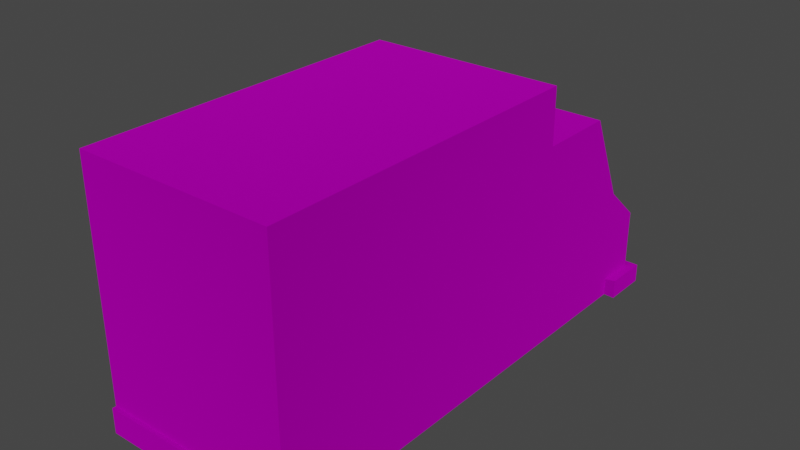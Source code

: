 # Source: truck_2.blend  (saved by Blender 4.0.36; exported with 4.5.12 LTS)
import bpy
from mathutils import Matrix  # noqa: F401  (used for matrix-valued properties, if any)

bpy.ops.wm.read_factory_settings(use_empty=True)
scene = bpy.context.scene
scene.name = 'Scene'

# ---- collections
col_collection = bpy.data.collections.new('Collection'); scene.collection.children.link(col_collection)

# ---- images (referenced by path relative to the original .blend; pixels are not part of the script)
import os
ASSET_DIR = os.environ.get("B2B_ASSET_DIR", "")  # directory of the original .blend (textures are referenced by path, not embedded)
HERE = os.path.dirname(os.path.abspath(__file__))  # packed textures are extracted next to this script under _unpacked/

def load_image(name, relpath, width, height, colorspace="sRGB"):
    """Load a texture the original file referenced (path relative to the .blend, or extracted next to this script)."""
    p = next((c for c in (os.path.join(HERE, relpath), os.path.join(ASSET_DIR, relpath)) if relpath and os.path.exists(c)), "")
    if p:
        img = bpy.data.images.load(p, check_existing=True)
        img.name = name
    else:  # same state as the original file: an image datablock whose file is absent (Cycles renders it pink)
        img = bpy.data.images.new(name, width, height)
        img.source = "FILE"
        img.filepath = "//" + (relpath or name)
    img.colorspace_settings.name = colorspace
    return img
img_palette_jpg = load_image('Palette.jpg', 'Palette.jpg', 1024, 1024, 'sRGB')
img_palette_jpg_001 = load_image('Palette.jpg.001', 'Palette.jpg', 1024, 1024, 'sRGB')
img_palette_jpg_002 = load_image('Palette.jpg.002', 'Palette.jpg', 1024, 1024, 'sRGB')

# ---- materials (node trees are filled in below, after node groups)
mat_world_ap = bpy.data.materials.new('World ap')
mat_world_ap.use_backface_culling = True
mat_world_ap.use_transparent_shadow = False
mat_world_ap.diffuse_color = (0.7087, 0.699, 0.6808, 1.0)
mat_world_ap.roughness = 1.0
mat_world_ap.specular_intensity = 0.0
mat_world_ap.metallic = 1.0
mat_world_ap_001 = bpy.data.materials.new('World ap.001')
mat_world_ap_001.use_backface_culling = True
mat_world_ap_001.use_transparent_shadow = False
mat_world_ap_001.diffuse_color = (0.7087, 0.699, 0.6808, 1.0)
mat_world_ap_001.roughness = 1.0
mat_world_ap_001.specular_intensity = 0.0
mat_world_ap_001.metallic = 1.0
mat_world_ap_002 = bpy.data.materials.new('World ap.002')
mat_world_ap_002.use_backface_culling = True
mat_world_ap_002.use_transparent_shadow = False
mat_world_ap_002.diffuse_color = (0.7087, 0.699, 0.6808, 1.0)
mat_world_ap_002.roughness = 1.0
mat_world_ap_002.specular_intensity = 0.0
mat_world_ap_002.metallic = 1.0

# ---- material node trees
mat_world_ap.use_nodes = True; mat_world_ap.node_tree.nodes.clear()
_N = mat_world_ap.node_tree.nodes; _L = mat_world_ap.node_tree.links
n0 = _N.new('ShaderNodeBsdfPrincipled'); n0.name = 'Principled BSDF'; n0.location = (10, 300)
n0.distribution = 'GGX'
n0.subsurface_method = 'RANDOM_WALK_SKIN'
n0.inputs[1].default_value = 1.0
n0.inputs[2].default_value = 1.0
n0.inputs[3].default_value = 1.0
n0.inputs[13].default_value = 0.0
n0.inputs[27].default_value = (0.0, 0.0, 0.0, 1.0)
n0.inputs[28].default_value = 1.0
n1 = _N.new('ShaderNodeOutputMaterial'); n1.name = 'Material Output'; n1.location = (300, 300)
n2 = _N.new('ShaderNodeTexImage'); n2.name = 'Image Texture'; n2.location = (-300, 600)
n2.image = img_palette_jpg
_L.new(n0.outputs[0], n1.inputs[0])
_L.new(n2.outputs[0], n0.inputs[0])
n1.is_active_output = True
mat_world_ap_001.use_nodes = True; mat_world_ap_001.node_tree.nodes.clear()
_N = mat_world_ap_001.node_tree.nodes; _L = mat_world_ap_001.node_tree.links
n0 = _N.new('ShaderNodeBsdfPrincipled'); n0.name = 'Principled BSDF'; n0.location = (10, 300)
n0.distribution = 'GGX'
n0.subsurface_method = 'RANDOM_WALK_SKIN'
n0.inputs[1].default_value = 1.0
n0.inputs[2].default_value = 1.0
n0.inputs[3].default_value = 1.0
n0.inputs[13].default_value = 0.0
n0.inputs[27].default_value = (0.0, 0.0, 0.0, 1.0)
n0.inputs[28].default_value = 1.0
n1 = _N.new('ShaderNodeOutputMaterial'); n1.name = 'Material Output'; n1.location = (300, 300)
n2 = _N.new('ShaderNodeTexImage'); n2.name = 'Image Texture'; n2.location = (-300, 600)
n2.image = img_palette_jpg_001
_L.new(n0.outputs[0], n1.inputs[0])
_L.new(n2.outputs[0], n0.inputs[0])
n1.is_active_output = True
mat_world_ap_002.use_nodes = True; mat_world_ap_002.node_tree.nodes.clear()
_N = mat_world_ap_002.node_tree.nodes; _L = mat_world_ap_002.node_tree.links
n0 = _N.new('ShaderNodeBsdfPrincipled'); n0.name = 'Principled BSDF'; n0.location = (10, 300)
n0.distribution = 'GGX'
n0.subsurface_method = 'RANDOM_WALK_SKIN'
n0.inputs[1].default_value = 1.0
n0.inputs[2].default_value = 1.0
n0.inputs[3].default_value = 1.0
n0.inputs[13].default_value = 0.0
n0.inputs[27].default_value = (0.0, 0.0, 0.0, 1.0)
n0.inputs[28].default_value = 1.0
n1 = _N.new('ShaderNodeOutputMaterial'); n1.name = 'Material Output'; n1.location = (300, 300)
n2 = _N.new('ShaderNodeTexImage'); n2.name = 'Image Texture'; n2.location = (-300, 600)
n2.image = img_palette_jpg_002
_L.new(n0.outputs[0], n1.inputs[0])
_L.new(n2.outputs[0], n0.inputs[0])
n1.is_active_output = True

# ---- world
world_world = bpy.data.worlds.new('World'); scene.world = world_world
world_world.use_nodes = True; world_world.node_tree.nodes.clear()
_N = world_world.node_tree.nodes; _L = world_world.node_tree.links
n0 = _N.new('ShaderNodeOutputWorld'); n0.name = 'World Output'; n0.location = (300, 300)
n1 = _N.new('ShaderNodeBackground'); n1.name = 'Background'; n1.location = (10, 300)
n1.inputs[0].default_value = (0.05088, 0.05088, 0.05088, 1.0)
_L.new(n1.outputs[0], n0.inputs[0])
n0.is_active_output = True
world_world.color = (0.05088, 0.05088, 0.05088)
world_world.use_sun_shadow = False
world_world.sun_shadow_jitter_overblur = 0.0

# ---- meshes
me_car_08_3 = bpy.data.meshes.new('Car_08.3')
me_car_08_3.from_pydata([(1.245, -3.506, 0.2161), (1.245, -3.506, 0.5423), (-0.004136, -3.506, 0.5423), (-0.004136, -3.506, 0.2161), (1.245, -3.458, 1.498), (1.245, -3.458, 2.78), (-0.004136, -3.458, 2.78), (-0.004136, -3.458, 1.498), (-1.253, -3.458, 2.78), (-1.253, -3.458, 1.498), (-1.253, -3.506, 0.5423), (-1.253, -3.506, 0.2161), (-1.253, -3.458, 0.2161), (-1.253, -3.458, 0.5423), (-1.253, -1.314, 0.5423), (-1.253, -1.314, 0.2161), (-1.253, -1.314, 2.78), (-1.253, -1.314, 1.498), (-1.253, 0.8298, 2.78), (-1.253, 0.8298, 1.498), (-1.253, 0.8298, 0.5423), (-1.383, 2.929, 0.2045), (-1.383, 2.929, 0.4435), (-0.004135, 2.929, 0.4435), (-0.004135, 2.929, 0.2045), (-0.004135, 2.837, 1.067), (-0.6286, 2.837, 1.067), (-0.004135, 2.837, 1.2), (-1.253, 2.837, 1.067), (-1.253, 2.837, 1.2), (1.245, 2.837, 1.067), (0.6203, 2.837, 1.067), (1.245, 2.837, 1.2), (1.375, 2.929, 0.4435), (1.375, 2.929, 0.2045), (1.245, 0.8298, 2.78), (1.245, 0.8298, 3.132), (1.245, -1.314, 3.132), (1.245, -1.314, 2.78), (1.245, 0.8298, 3.485), (1.245, -1.314, 3.485), (1.245, -3.458, 3.485), (1.245, -3.458, 3.132), (-0.004136, -1.314, 3.485), (-0.004136, -3.458, 3.485), (-0.004135, 0.8298, 3.485), (-1.253, 0.8298, 3.485), (-1.253, -1.314, 3.485), (-1.253, -3.458, 3.485), (1.245, 0.8298, 0.2161), (1.245, -1.314, 0.2161), (-0.004136, -1.314, 0.2161), (-0.004135, 0.8298, 0.2161), (1.245, -3.458, 0.2161), (-0.004136, -3.458, 0.2161), (-1.253, 0.8298, 0.2161), (-0.004136, -3.458, 3.132), (-1.253, -3.458, 3.132), (-1.253, -1.314, 3.132), (-1.253, 0.8298, 3.132), (-0.004135, 0.8298, 3.132), (-0.004135, 0.8298, 2.78), (1.245, -1.314, 1.498), (1.245, -3.458, 0.5423), (1.245, -1.314, 0.5423), (1.245, 0.8298, 0.5423), (1.245, 0.8298, 1.498), (-1.253, 1.333, 0.2161), (-0.004135, 1.333, 0.2161), (-1.253, 1.836, 0.2161), (-0.004135, 1.836, 0.2161), (1.245, 1.836, 0.2161), (1.245, 1.333, 0.2161), (1.245, 1.333, 0.5423), (1.245, 1.333, 1.498), (1.245, 1.836, 0.5423), (1.245, 1.356, 1.556), (1.245, 1.813, 1.556), (1.245, 1.813, 2.721), (1.245, 1.356, 2.721), (1.245, 0.8983, 1.556), (1.245, 0.8983, 2.721), (1.176, 1.85, 2.749), (1.176, 2.323, 1.683), (-0.004135, 2.323, 1.683), (-0.004135, 1.85, 2.749), (1.245, 2.337, 1.652), (-0.004135, 2.337, 1.652), (-1.253, 2.337, 1.652), (-1.184, 2.323, 1.683), (-1.184, 1.85, 2.749), (-1.253, 1.801, 2.691), (-1.253, 2.232, 1.72), (-1.253, 1.801, 1.587), (-1.253, 2.337, 1.097), (-1.253, 2.837, 0.7498), (-1.253, 2.837, 0.4326), (-1.253, 2.337, 0.4401), (-1.253, 2.337, 0.2161), (-1.253, 1.836, 0.5423), (-0.004135, 2.337, 0.2161), (-1.253, 2.837, 0.2161), (-0.004135, 2.837, 0.2161), (1.245, 2.837, 0.2161), (1.245, 2.337, 0.2161), (1.245, 2.337, 0.4401), (1.245, 2.337, 1.097), (1.245, 1.836, 1.498), (1.375, 2.345, 0.2045), (1.375, 2.345, 0.4518), (-1.253, 1.836, 2.78), (-1.253, 1.333, 2.78), (-0.004135, 1.333, 2.78), (-0.004135, 1.836, 2.78), (1.245, 1.333, 2.78), (1.245, 1.836, 2.78), (-1.253, 1.333, 0.5423), (-1.253, 1.333, 1.498), (-1.253, 1.836, 1.498), (-1.253, 1.368, 1.587), (-1.253, 0.9345, 1.587), (-1.253, 0.9345, 2.691), (-1.253, 1.368, 2.691), (1.245, 2.268, 1.696), (-0.004136, -3.458, 0.5423), (-0.6286, 2.837, 0.7498), (-0.6286, 2.837, 0.4326), (-1.211, 2.837, 0.7713), (-1.211, 2.837, 1.045), (-0.6711, 2.837, 1.045), (-0.6711, 2.837, 0.7713), (-0.5543, 2.837, 0.7686), (-0.5543, 2.837, 1.048), (-0.004135, 2.837, 1.048), (-0.004135, 2.837, 0.7686), (-0.004135, 2.837, 0.7498), (-0.004135, 2.837, 0.4326), (0.6203, 2.837, 0.7498), (0.6203, 2.837, 0.4326), (0.546, 2.837, 1.048), (0.546, 2.837, 0.7686), (0.6718, 2.837, 0.7759), (0.6718, 2.837, 1.041), (1.193, 2.837, 1.041), (1.193, 2.837, 0.7759), (1.245, 2.837, 0.7498), (1.245, 2.837, 0.4326), (-1.383, 2.345, 0.2045), (-1.383, 2.345, 0.4518)], [], [(0, 1, 2, 3), (4, 5, 6, 7), (7, 6, 8, 9), (3, 2, 10, 11), (12, 13, 14, 15), (9, 8, 16, 17), (17, 16, 18, 19), (14, 17, 19, 20), (21, 22, 23, 24), (25, 26, 27), (26, 28, 29), (26, 29, 27), (30, 31, 32), (31, 25, 27), (31, 27, 32), (24, 23, 33, 34), (35, 36, 37, 38), (36, 39, 40, 37), (37, 40, 41, 42), (38, 37, 42, 5), (41, 40, 43, 44), (40, 39, 45, 43), (43, 45, 46, 47), (44, 43, 47, 48), (49, 50, 51, 52), (50, 53, 54, 51), (51, 54, 12, 15), (52, 51, 15, 55), (5, 42, 56, 6), (42, 41, 44, 56), (56, 44, 48, 57), (6, 56, 57, 8), (8, 57, 58, 16), (57, 48, 47, 58), (58, 47, 46, 59), (16, 58, 59, 18), (18, 59, 60, 61), (59, 46, 45, 60), (60, 45, 39, 36), (61, 60, 36, 35), (5, 4, 62, 38), (4, 63, 64, 62), (64, 50, 49, 65), (38, 62, 66, 35), (55, 67, 68, 52), (67, 69, 70, 68), (68, 70, 71, 72), (52, 68, 72, 49), (73, 74, 66, 65), (72, 71, 75, 73), (76, 77, 78, 79), (80, 76, 79, 81), (82, 83, 84, 85), (86, 32, 27, 87), (87, 27, 29, 88), (85, 84, 89, 90), (91, 92, 93), (88, 29, 28, 94), (28, 95, 94), (95, 96, 97), (95, 97, 94), (97, 98, 69, 99), (69, 98, 100, 70), (98, 101, 102, 100), (100, 102, 103, 104), (70, 100, 104, 71), (105, 106, 107, 75), (108, 34, 33, 109), (106, 30, 32, 86), (107, 106, 86), (110, 111, 112, 113), (111, 18, 61, 112), (112, 61, 35, 114), (113, 112, 114, 115), (116, 117, 118, 99), (67, 55, 20, 116), (119, 120, 121, 122), (93, 119, 122, 91), (123, 78, 77), (88, 94, 118), (118, 93, 92, 88), (88, 92, 91, 110), (111, 122, 121, 18), (18, 121, 120, 19), (19, 120, 119, 117), (110, 91, 122, 111), (117, 119, 93, 118), (115, 82, 85, 113), (87, 84, 83, 86), (86, 83, 82, 115), (113, 85, 90, 110), (110, 90, 89, 88), (88, 89, 84, 87), (114, 79, 78, 115), (107, 77, 76, 74), (66, 80, 81, 35), (35, 81, 79, 114), (74, 76, 80, 66), (86, 123, 77, 107), (115, 78, 123, 86), (63, 4, 7, 124), (124, 7, 9, 13), (13, 9, 17, 14), (20, 55, 15, 14), (96, 95, 125, 126), (127, 128, 129, 130), (131, 132, 133, 134), (126, 125, 135, 136), (136, 135, 137, 138), (134, 133, 139, 140), (141, 142, 143, 144), (138, 137, 145, 146), (63, 53, 50, 64), (65, 66, 62, 64), (65, 49, 72, 73), (75, 107, 74, 73), (22, 21, 147, 148), (99, 118, 94, 97), (75, 71, 104, 105), (146, 145, 105), (145, 30, 106), (145, 106, 105), (99, 69, 67, 116), (20, 19, 117, 116), (101, 21, 24, 102), (96, 126, 22), (126, 136, 23), (126, 23, 22), (102, 24, 34, 103), (136, 138, 23), (138, 146, 33), (138, 33, 23), (104, 108, 109, 105), (105, 109, 33, 146), (103, 34, 108, 104), (96, 22, 148, 97), (97, 148, 147, 98), (98, 147, 21, 101), (53, 0, 3, 54), (124, 2, 1, 63), (63, 1, 0, 53), (54, 3, 11, 12), (12, 11, 10, 13), (13, 10, 2, 124), (95, 127, 130, 125), (125, 130, 129, 26), (26, 129, 128, 28), (28, 128, 127, 95), (137, 141, 144, 145), (145, 144, 143, 30), (30, 143, 142, 31), (31, 142, 141, 137), (125, 131, 134, 135), (25, 133, 132, 26), (26, 132, 131, 125), (135, 134, 140, 137), (137, 140, 139, 31), (31, 139, 133, 25)])
me_car_08_3.polygons.foreach_set('material_index', [2, 2, 2, 2, 2, 2, 2, 2, 2, 2, 2, 2, 2, 2, 2, 2, 2, 2, 2, 2, 2, 2, 2, 2, 2, 2, 2, 2, 2, 2, 2, 2, 2, 2, 2, 2, 2, 2, 2, 2, 2, 2, 2, 2, 2, 2, 2, 2, 2, 2, 2, 2, 2, 2, 2, 2, 2, 2, 2, 2, 2, 2, 2, 2, 2, 2, 2, 2, 2, 2, 2, 2, 2, 2, 2, 2, 2, 2, 2, 2, 2, 2, 2, 2, 2, 2, 2, 2, 2, 2, 2, 2, 2, 2, 2, 2, 2, 2, 2, 2, 2, 2, 2, 2, 2, 2, 2, 2, 2, 2, 2, 2, 2, 2, 2, 2, 2, 2, 2, 2, 2, 2, 2, 2, 2, 2, 2, 2, 2, 2, 2, 2, 2, 2, 2, 2, 2, 2, 2, 2, 2, 2, 2, 2, 2, 2, 2, 2, 2, 2, 2, 2, 2, 2, 2, 2, 2, 2])
_uv = me_car_08_3.uv_layers.new(name='UVMap')
_uv.uv.foreach_set('vector', [0.9276, -0.8181, 0.9279, -0.8181, 0.9279, -0.8191, 0.9276, -0.8191, 0.8386, -0.5378, 0.8406, -0.5378, 0.8406, -0.5397, 0.8386, -0.5397, 0.8386, -0.5397, 0.8406, -0.5397, 0.8406, -0.5416, 0.8386, -0.5416, 0.9276, -0.8191, 0.9279, -0.8191, 0.9279, -0.8202, 0.9276, -0.8202, 0.8472, -0.5595, 0.8477, -0.5595, 0.8477, -0.5627, 0.8472, -0.5627, 0.8428, -0.5419, 0.8448, -0.5419, 0.8448, -0.5451, 0.8428, -0.5451, 0.8428, -0.5451, 0.8448, -0.5451, 0.8448, -0.5483, 0.8428, -0.5483, 0.8413, -0.5451, 0.8428, -0.5451, 0.8428, -0.5483, 0.8413, -0.5483, 0.9269, -0.8202, 0.9268, -0.8202, 0.9268, -0.8191, 0.9269, -0.8191, 0.5494, -0.905, 0.5494, -0.906, 0.5487, -0.905, 0.5494, -0.906, 0.5494, -0.9069, 0.5487, -0.9069, 0.5494, -0.906, 0.5487, -0.9069, 0.5487, -0.905, 0.5494, -0.9032, 0.5494, -0.9041, 0.5487, -0.9032, 0.5494, -0.9041, 0.5494, -0.905, 0.5487, -0.905, 0.5494, -0.9041, 0.5487, -0.905, 0.5487, -0.9032, 0.9269, -0.8191, 0.9268, -0.8191, 0.9268, -0.8181, 0.9269, -0.8181, 0.8365, -0.5484, 0.8359, -0.5484, 0.8359, -0.5452, 0.8365, -0.5452, 0.8359, -0.5483, 0.8354, -0.5483, 0.8354, -0.5451, 0.8359, -0.5451, 0.8359, -0.5451, 0.8354, -0.5451, 0.8354, -0.5419, 0.8359, -0.5419, 0.8365, -0.5451, 0.8359, -0.5451, 0.8359, -0.5419, 0.8365, -0.5419, 0.8459, -0.5351, 0.8459, -0.5384, 0.8439, -0.5384, 0.8439, -0.5351, 0.8459, -0.5384, 0.8459, -0.5416, 0.8439, -0.5416, 0.8439, -0.5384, 0.8439, -0.5384, 0.8439, -0.5416, 0.842, -0.5416, 0.842, -0.5384, 0.8439, -0.5351, 0.8439, -0.5384, 0.842, -0.5384, 0.842, -0.5351, 0.5458, -0.9136, 0.5458, -0.9104, 0.5478, -0.9104, 0.5478, -0.9136, 0.5458, -0.9104, 0.5458, -0.9072, 0.5478, -0.9072, 0.5478, -0.9104, 0.5478, -0.9104, 0.5478, -0.9072, 0.5497, -0.9072, 0.5497, -0.9104, 0.5478, -0.9136, 0.5478, -0.9104, 0.5497, -0.9104, 0.5497, -0.9136, 0.8406, -0.5378, 0.8411, -0.5378, 0.8411, -0.5397, 0.8406, -0.5397, 0.8411, -0.5378, 0.8417, -0.5378, 0.8417, -0.5397, 0.8411, -0.5397, 0.8411, -0.5397, 0.8417, -0.5397, 0.8417, -0.5416, 0.8411, -0.5416, 0.8406, -0.5397, 0.8411, -0.5397, 0.8411, -0.5416, 0.8406, -0.5416, 0.8448, -0.5419, 0.8453, -0.5419, 0.8453, -0.5451, 0.8448, -0.5451, 0.8453, -0.5419, 0.8459, -0.5419, 0.8459, -0.5451, 0.8453, -0.5451, 0.8453, -0.5451, 0.8459, -0.5451, 0.8459, -0.5483, 0.8453, -0.5483, 0.8448, -0.5451, 0.8453, -0.5451, 0.8453, -0.5483, 0.8448, -0.5483, 0.8309, -0.5514, 0.8303, -0.5514, 0.8303, -0.5496, 0.8309, -0.5496, 0.8303, -0.5514, 0.8297, -0.5514, 0.8297, -0.5496, 0.8303, -0.5496, 0.8303, -0.5494, 0.8297, -0.5494, 0.8297, -0.5476, 0.8303, -0.5476, 0.8309, -0.5496, 0.8303, -0.5496, 0.8303, -0.5477, 0.8309, -0.5477, 0.8365, -0.542, 0.8385, -0.542, 0.8385, -0.5452, 0.8365, -0.5452, 0.8385, -0.542, 0.84, -0.542, 0.84, -0.5452, 0.8385, -0.5452, 0.8464, -0.5627, 0.8469, -0.5627, 0.8469, -0.5659, 0.8464, -0.5659, 0.8365, -0.5452, 0.8385, -0.5452, 0.8385, -0.5484, 0.8365, -0.5484, 0.5497, -0.9136, 0.5497, -0.9144, 0.5478, -0.9144, 0.5478, -0.9136, 0.5497, -0.9144, 0.5497, -0.9151, 0.5478, -0.9151, 0.5478, -0.9144, 0.5478, -0.9144, 0.5478, -0.9151, 0.5458, -0.9151, 0.5458, -0.9144, 0.5478, -0.9136, 0.5478, -0.9144, 0.5458, -0.9144, 0.5458, -0.9136, 0.5546, -0.9144, 0.5531, -0.9144, 0.5531, -0.9136, 0.5546, -0.9136, 0.8565, -0.5891, 0.8565, -0.5898, 0.856, -0.5898, 0.856, -0.5891, 0.8235, -0.8901, 0.8235, -0.8879, 0.8294, -0.8879, 0.8294, -0.8901, 0.8235, -0.8923, 0.8235, -0.8901, 0.8294, -0.8901, 0.8294, -0.8923, 0.8448, -0.9226, 0.8406, -0.9226, 0.8406, -0.9172, 0.8448, -0.9172, 0.5472, -0.9032, 0.5487, -0.9032, 0.5487, -0.905, 0.5472, -0.905, 0.5472, -0.905, 0.5487, -0.905, 0.5487, -0.9069, 0.5472, -0.9069, 0.8448, -0.9172, 0.8406, -0.9172, 0.8406, -0.9117, 0.8448, -0.9117, 0.8052, -0.8879, 0.8089, -0.8857, 0.811, -0.8879, 0.5582, -0.9159, 0.5569, -0.9166, 0.5562, -0.9166, 0.5568, -0.9159, 0.5562, -0.9166, 0.5559, -0.9166, 0.5568, -0.9159, 0.5559, -0.9166, 0.5556, -0.9166, 0.5558, -0.9159, 0.5559, -0.9166, 0.5558, -0.9159, 0.5568, -0.9159, 0.8475, -0.5682, 0.8472, -0.5682, 0.8472, -0.5674, 0.8477, -0.5674, 0.5497, -0.9151, 0.5497, -0.9159, 0.5478, -0.9159, 0.5478, -0.9151, 0.5497, -0.9159, 0.5497, -0.9166, 0.5478, -0.9166, 0.5478, -0.9159, 0.5478, -0.9159, 0.5478, -0.9166, 0.5458, -0.9166, 0.5458, -0.9159, 0.5478, -0.9151, 0.5478, -0.9159, 0.5458, -0.9159, 0.5458, -0.9151, 0.5548, -0.9159, 0.5538, -0.9159, 0.5531, -0.9151, 0.5546, -0.9151, 0.9298, -0.8254, 0.9298, -0.8259, 0.9297, -0.8259, 0.9296, -0.8254, 0.5538, -0.9159, 0.5544, -0.9166, 0.5536, -0.9166, 0.5524, -0.9159, 0.5531, -0.9151, 0.5538, -0.9159, 0.5524, -0.9159, 0.5524, -0.9029, 0.5524, -0.9021, 0.5544, -0.9021, 0.5544, -0.9029, 0.5524, -0.9021, 0.5524, -0.9014, 0.5544, -0.9014, 0.5544, -0.9021, 0.5544, -0.9021, 0.5544, -0.9014, 0.5564, -0.9014, 0.5564, -0.9021, 0.5544, -0.9029, 0.5544, -0.9021, 0.5564, -0.9021, 0.5564, -0.9029, 0.556, -0.9144, 0.5575, -0.9144, 0.5575, -0.9151, 0.556, -0.9151, 0.8472, -0.5666, 0.8472, -0.5659, 0.8477, -0.5659, 0.8477, -0.5666, 0.811, -0.8901, 0.811, -0.8923, 0.8052, -0.8923, 0.8052, -0.8901, 0.811, -0.8879, 0.811, -0.8901, 0.8052, -0.8901, 0.8052, -0.8879, 0.8257, -0.8857, 0.8294, -0.8879, 0.8235, -0.8879, 0.5582, -0.9159, 0.5568, -0.9159, 0.5575, -0.9151, 0.5575, -0.9151, 0.5575, -0.9151, 0.5582, -0.9159, 0.5582, -0.9159, 0.5582, -0.9159, 0.5582, -0.9159, 0.5595, -0.9151, 0.5595, -0.9151, 0.5595, -0.9144, 0.5595, -0.9144, 0.5595, -0.9136, 0.5595, -0.9136, 0.5595, -0.9136, 0.5595, -0.9136, 0.5575, -0.9136, 0.5575, -0.9136, 0.5575, -0.9136, 0.5575, -0.9136, 0.5575, -0.9144, 0.5575, -0.9144, 0.5595, -0.9151, 0.5595, -0.9151, 0.5595, -0.9144, 0.5595, -0.9144, 0.5575, -0.9144, 0.5575, -0.9144, 0.5575, -0.9151, 0.5575, -0.9151, 0.5458, -0.9032, 0.5458, -0.9032, 0.5458, -0.905, 0.5458, -0.905, 0.5677, -0.9063, 0.5677, -0.9063, 0.5677, -0.9347, 0.5677, -0.9347, 0.5472, -0.9032, 0.5472, -0.9032, 0.5458, -0.9032, 0.5458, -0.9032, 0.5458, -0.905, 0.5458, -0.905, 0.5458, -0.9069, 0.5458, -0.9069, 0.5458, -0.9069, 0.5458, -0.9069, 0.5472, -0.9069, 0.5472, -0.9069, 0.5472, -0.9069, 0.5472, -0.9069, 0.5472, -0.905, 0.5472, -0.905, 0.5511, -0.9144, 0.5511, -0.9144, 0.5511, -0.9151, 0.5511, -0.9151, 0.5531, -0.9151, 0.5531, -0.9151, 0.5531, -0.9144, 0.5531, -0.9144, 0.5531, -0.9136, 0.5531, -0.9136, 0.5511, -0.9136, 0.5511, -0.9136, 0.5511, -0.9136, 0.5511, -0.9136, 0.5511, -0.9144, 0.5511, -0.9144, 0.5531, -0.9144, 0.5531, -0.9144, 0.5531, -0.9136, 0.5531, -0.9136, 0.5524, -0.9159, 0.5524, -0.9159, 0.5531, -0.9151, 0.5531, -0.9151, 0.5511, -0.9151, 0.5511, -0.9151, 0.5524, -0.9159, 0.5524, -0.9159, 0.8371, -0.5378, 0.8386, -0.5378, 0.8386, -0.5397, 0.8371, -0.5397, 0.8371, -0.5397, 0.8386, -0.5397, 0.8386, -0.5416, 0.8371, -0.5416, 0.8413, -0.5419, 0.8428, -0.5419, 0.8428, -0.5451, 0.8413, -0.5451, 0.8477, -0.5659, 0.8472, -0.5659, 0.8472, -0.5627, 0.8477, -0.5627, 0.5499, -0.9069, 0.5497, -0.9069, 0.5497, -0.906, 0.5499, -0.906, 0.779, -0.04878, 0.7787, -0.04878, 0.7787, -0.04784, 0.779, -0.04784, 0.747, -0.5438, 0.7467, -0.5438, 0.7467, -0.5429, 0.747, -0.5429, 0.5499, -0.906, 0.5497, -0.906, 0.5497, -0.905, 0.5499, -0.905, 0.5499, -0.905, 0.5497, -0.905, 0.5497, -0.9041, 0.5499, -0.9041, 0.747, -0.5429, 0.7467, -0.5429, 0.7467, -0.542, 0.747, -0.542, 0.779, -0.04597, 0.7787, -0.04597, 0.7787, -0.04503, 0.779, -0.04503, 0.5499, -0.9041, 0.5497, -0.9041, 0.5497, -0.9032, 0.5499, -0.9032, 0.8464, -0.5595, 0.8469, -0.5595, 0.8469, -0.5627, 0.8464, -0.5627, 0.84, -0.5484, 0.8385, -0.5484, 0.8385, -0.5452, 0.84, -0.5452, 0.8464, -0.5659, 0.8469, -0.5659, 0.8469, -0.5666, 0.8464, -0.5666, 0.5546, -0.9151, 0.5531, -0.9151, 0.5531, -0.9144, 0.5546, -0.9144, 0.9301, -0.8259, 0.93, -0.8259, 0.93, -0.8254, 0.9302, -0.8254, 0.556, -0.9151, 0.5575, -0.9151, 0.5568, -0.9159, 0.5558, -0.9159, 0.8464, -0.5674, 0.8469, -0.5674, 0.8469, -0.5682, 0.8465, -0.5682, 0.555, -0.9166, 0.5547, -0.9166, 0.5548, -0.9159, 0.5547, -0.9166, 0.5544, -0.9166, 0.5538, -0.9159, 0.5547, -0.9166, 0.5538, -0.9159, 0.5548, -0.9159, 0.556, -0.9151, 0.5554, -0.9151, 0.5554, -0.9144, 0.556, -0.9144, 0.556, -0.9136, 0.5575, -0.9136, 0.5575, -0.9144, 0.556, -0.9144, 0.9402, -0.825, 0.9402, -0.825, 0.9402, -0.8284, 0.9402, -0.8284, 0.9405, -0.825, 0.9405, -0.8267, 0.9405, -0.825, 0.9405, -0.8267, 0.9405, -0.8284, 0.9405, -0.8284, 0.9268, -0.8197, 0.9268, -0.8191, 0.9268, -0.8202, 0.9402, -0.8284, 0.9402, -0.8284, 0.9402, -0.8317, 0.9402, -0.8317, 0.9405, -0.8284, 0.9405, -0.8301, 0.9405, -0.8284, 0.9405, -0.8301, 0.9405, -0.8317, 0.9405, -0.8317, 0.9268, -0.8186, 0.9268, -0.8181, 0.9268, -0.8191, 0.5551, -0.9159, 0.5551, -0.9159, 0.5548, -0.9159, 0.5548, -0.9159, 0.9285, -0.8249, 0.9285, -0.8249, 0.9277, -0.8213, 0.9277, -0.8213, 0.9268, -0.8213, 0.9268, -0.8213, 0.9268, -0.8249, 0.9268, -0.8249, 0.9245, -0.8213, 0.9245, -0.8213, 0.9237, -0.8249, 0.9237, -0.8249, 0.9302, -0.8254, 0.9302, -0.8254, 0.93, -0.8254, 0.93, -0.8254, 0.9254, -0.8249, 0.9254, -0.8249, 0.9254, -0.8213, 0.9254, -0.8213, 0.9381, -0.8317, 0.9381, -0.8317, 0.9381, -0.8284, 0.9381, -0.8284, 0.9372, -0.8284, 0.9372, -0.8284, 0.9372, -0.8317, 0.9372, -0.8317, 0.9372, -0.8317, 0.9372, -0.8317, 0.9381, -0.8317, 0.9381, -0.8317, 0.9381, -0.8284, 0.9381, -0.8284, 0.9381, -0.825, 0.9381, -0.825, 0.9381, -0.825, 0.9381, -0.825, 0.9372, -0.825, 0.9372, -0.825, 0.9372, -0.825, 0.9372, -0.825, 0.9372, -0.8284, 0.9372, -0.8284, 0.5744, -0.9151, 0.5744, -0.9151, 0.5744, -0.918, 0.5744, -0.918, 0.5497, -0.906, 0.5497, -0.906, 0.5494, -0.906, 0.5494, -0.906, 0.5752, -0.918, 0.5752, -0.918, 0.5752, -0.9151, 0.5752, -0.9151, 0.5752, -0.9151, 0.5752, -0.9151, 0.5745, -0.9151, 0.5745, -0.9151, 0.5744, -0.9239, 0.5744, -0.9239, 0.5744, -0.9268, 0.5744, -0.9268, 0.5745, -0.9254, 0.5745, -0.9254, 0.5752, -0.9254, 0.5752, -0.9254, 0.5752, -0.9268, 0.5752, -0.9268, 0.5752, -0.9239, 0.5752, -0.9239, 0.5494, -0.9041, 0.5494, -0.9041, 0.5497, -0.9041, 0.5497, -0.9041, 0.5744, -0.918, 0.5744, -0.918, 0.5744, -0.921, 0.5744, -0.921, 0.5752, -0.921, 0.5752, -0.921, 0.5752, -0.918, 0.5752, -0.918, 0.5494, -0.906, 0.5494, -0.906, 0.5497, -0.906, 0.5497, -0.906, 0.5744, -0.921, 0.5744, -0.921, 0.5744, -0.9239, 0.5744, -0.9239, 0.5497, -0.9041, 0.5497, -0.9041, 0.5494, -0.9041, 0.5494, -0.9041, 0.5752, -0.9239, 0.5752, -0.9239, 0.5752, -0.921, 0.5752, -0.921])
me_car_08_3.materials.append(mat_world_ap)
me_car_08_3.materials.append(mat_world_ap_001)
me_car_08_3.materials.append(mat_world_ap_002)
me_car_08_3.update()
me_cube = bpy.data.meshes.new('Cube')
me_cube.from_pydata([(-1.0, -1.0, -1.0), (-1.0, -1.0, 1.0), (-1.0, 1.0, -1.0), (-1.0, 1.0, 1.0), (1.0, -1.0, -1.0), (1.0, -1.0, 1.0), (1.0, 1.0, -1.0), (1.0, 1.0, 1.0)], [], [(0, 1, 3, 2), (2, 3, 7, 6), (6, 7, 5, 4), (4, 5, 1, 0), (2, 6, 4, 0), (7, 3, 1, 5)])
_uv = me_cube.uv_layers.new(name='UVMap')
_uv.uv.foreach_set('vector', [0.375, 0.0, 0.625, 0.0, 0.625, 0.25, 0.375, 0.25, 0.375, 0.25, 0.625, 0.25, 0.625, 0.5, 0.375, 0.5, 0.375, 0.5, 0.625, 0.5, 0.625, 0.75, 0.375, 0.75, 0.375, 0.75, 0.625, 0.75, 0.625, 1.0, 0.375, 1.0, 0.125, 0.5, 0.375, 0.5, 0.375, 0.75, 0.125, 0.75, 0.625, 0.5, 0.875, 0.5, 0.875, 0.75, 0.625, 0.75])
me_cube.update()
me_cube_001 = bpy.data.meshes.new('Cube.001')
me_cube_001.from_pydata([(-1.0, -1.0, -1.0), (-1.0, -1.0, 1.0), (-1.0, 1.0, -1.0), (-1.0, 1.0, 1.0), (1.0, -1.0, -1.0), (1.0, -1.0, 1.0), (1.0, 1.0, -1.0), (1.0, 1.0, 1.0)], [], [(0, 1, 3, 2), (2, 3, 7, 6), (6, 7, 5, 4), (4, 5, 1, 0), (2, 6, 4, 0), (7, 3, 1, 5)])
_uv = me_cube_001.uv_layers.new(name='UVMap')
_uv.uv.foreach_set('vector', [0.375, 0.0, 0.625, 0.0, 0.625, 0.25, 0.375, 0.25, 0.375, 0.25, 0.625, 0.25, 0.625, 0.5, 0.375, 0.5, 0.375, 0.5, 0.625, 0.5, 0.625, 0.75, 0.375, 0.75, 0.375, 0.75, 0.625, 0.75, 0.625, 1.0, 0.375, 1.0, 0.125, 0.5, 0.375, 0.5, 0.375, 0.75, 0.125, 0.75, 0.625, 0.5, 0.875, 0.5, 0.875, 0.75, 0.625, 0.75])
me_cube_001.update()
me_cube_002 = bpy.data.meshes.new('Cube.002')
me_cube_002.from_pydata([(-1.0, -1.0, -1.0), (-1.0, -1.0, 1.0), (-1.0, 1.0, -1.0), (-1.0, 1.0, 1.0), (1.0, -1.0, -1.0), (1.0, -1.0, 1.0), (1.0, 1.0, -1.0), (1.0, 1.0, 1.0)], [], [(0, 1, 3, 2), (2, 3, 7, 6), (6, 7, 5, 4), (4, 5, 1, 0), (2, 6, 4, 0), (7, 3, 1, 5)])
_uv = me_cube_002.uv_layers.new(name='UVMap')
_uv.uv.foreach_set('vector', [0.375, 0.0, 0.625, 0.0, 0.625, 0.25, 0.375, 0.25, 0.375, 0.25, 0.625, 0.25, 0.625, 0.5, 0.375, 0.5, 0.375, 0.5, 0.625, 0.5, 0.625, 0.75, 0.375, 0.75, 0.375, 0.75, 0.625, 0.75, 0.625, 1.0, 0.375, 1.0, 0.125, 0.5, 0.375, 0.5, 0.375, 0.75, 0.125, 0.75, 0.625, 0.5, 0.875, 0.5, 0.875, 0.75, 0.625, 0.75])
me_cube_002.update()
me_cube_003 = bpy.data.meshes.new('Cube.003')
me_cube_003.from_pydata([(-1.0, -1.0, -1.0), (-1.0, -1.0, 1.0), (-1.0, 1.0, -1.0), (-1.0, 1.0, 1.0), (1.0, -1.0, -1.0), (1.0, -1.0, 1.0), (1.0, 1.0, -1.0), (1.0, 1.0, 1.0)], [], [(0, 1, 3, 2), (2, 3, 7, 6), (6, 7, 5, 4), (4, 5, 1, 0), (2, 6, 4, 0), (7, 3, 1, 5)])
_uv = me_cube_003.uv_layers.new(name='UVMap')
_uv.uv.foreach_set('vector', [0.375, 0.0, 0.625, 0.0, 0.625, 0.25, 0.375, 0.25, 0.375, 0.25, 0.625, 0.25, 0.625, 0.5, 0.375, 0.5, 0.375, 0.5, 0.625, 0.5, 0.625, 0.75, 0.375, 0.75, 0.375, 0.75, 0.625, 0.75, 0.625, 1.0, 0.375, 1.0, 0.125, 0.5, 0.375, 0.5, 0.375, 0.75, 0.125, 0.75, 0.625, 0.5, 0.875, 0.5, 0.875, 0.75, 0.625, 0.75])
me_cube_003.update()

# ---- objects
ob_car_08_3 = bpy.data.objects.new('Car_08.3', me_car_08_3)
ob_wheel_rr = bpy.data.objects.new('wheel_rr', None)
ob_wheel_rl = bpy.data.objects.new('wheel_rl', None)
ob_wheel_fr = bpy.data.objects.new('wheel_fr', None)
ob_wheel_fl = bpy.data.objects.new('wheel_fl', None)
ob_cube = bpy.data.objects.new('Cube', me_cube)
ob_cube_001 = bpy.data.objects.new('Cube.001', me_cube_001)
ob_cube_002 = bpy.data.objects.new('Cube.002', me_cube_002)
ob_cube_003 = bpy.data.objects.new('Cube.003', me_cube_003)

# ---- transforms, parenting, visibility, modifiers, constraints
ob_car_08_3.location = (0.0, 0.0, 0.0)
ob_wheel_rr.location = (1.24, -2.125, 0.35)
ob_wheel_rl.location = (-1.24, -2.125, 0.35)
ob_wheel_fr.location = (1.259, 1.707, 0.35)
ob_wheel_fl.location = (-1.259, 1.707, 0.35)
ob_cube.parent = ob_car_08_3
ob_cube.location = (0.0, -1.309, 1.834)
ob_cube.scale = (1.248, 2.144, 1.614)
ob_cube.hide_render = True
ob_cube.display_type = 'WIRE'
ob_cube_001.parent = ob_car_08_3
ob_cube_001.location = (0.0, 1.351, 1.487)
ob_cube_001.scale = (1.239, 0.5245, 1.286)
ob_cube_001.hide_render = True
ob_cube_001.display_type = 'WIRE'
ob_cube_002.parent = ob_car_08_3
ob_cube_002.location = (0.0, 2.366, 0.6995)
ob_cube_002.scale = (1.239, 0.5245, 0.5083)
ob_cube_002.hide_render = True
ob_cube_002.display_type = 'WIRE'
ob_cube_003.parent = ob_car_08_3
ob_cube_003.location = (0.0, 1.697, 1.551)
ob_cube_003.rotation_euler = (0.5726, -0.0, 0.0)
ob_cube_003.scale = (1.239, 0.8076, 0.9283)
ob_cube_003.hide_render = True
ob_cube_003.display_type = 'WIRE'

# ---- collection membership
col_collection.objects.link(ob_car_08_3)
col_collection.objects.link(ob_wheel_rr)
col_collection.objects.link(ob_wheel_rl)
col_collection.objects.link(ob_wheel_fr)
col_collection.objects.link(ob_wheel_fl)
col_collection.objects.link(ob_cube)
col_collection.objects.link(ob_cube_001)
col_collection.objects.link(ob_cube_002)
col_collection.objects.link(ob_cube_003)

# ---- scene / render settings (as saved in the file)
scene.frame_start = 1; scene.frame_end = 250; scene.frame_set(1)
scene.render.engine = 'BLENDER_EEVEE_NEXT'
scene.cycles.use_denoising = False
scene.cycles.samples = 128
scene.cycles.sampling_pattern = 'TABULATED_SOBOL'
scene.cycles.use_adaptive_sampling = False
scene.cycles.use_light_tree = False
scene.view_settings.view_transform = 'Filmic'
bpy.context.view_layer.update()

# ---- added for rendering (the .blend has no active camera and no usable light): camera, sun
cam_auto = bpy.data.cameras.new('AutoCamera')
cam_auto.lens = 50.0
cam_auto.sensor_width = 36.0
cam_auto.clip_end = 1000.0
ob_auto_camera = bpy.data.objects.new('AutoCamera', cam_auto)
scene.collection.objects.link(ob_auto_camera)
ob_auto_camera.location = (7.14909, -8.87234, 7.56709)
ob_auto_camera.rotation_euler = (1.09748, -7.21219e-08, 0.694738)
scene.camera = ob_auto_camera
light_auto_sun = bpy.data.lights.new('AutoSun', 'SUN')
light_auto_sun.energy = 3.0
light_auto_sun.angle = 0.0523599
ob_auto_sun = bpy.data.objects.new('AutoSun', light_auto_sun)
scene.collection.objects.link(ob_auto_sun)
ob_auto_sun.rotation_euler = (0.872665, 0.174533, 0.523599)
bpy.context.view_layer.update()

